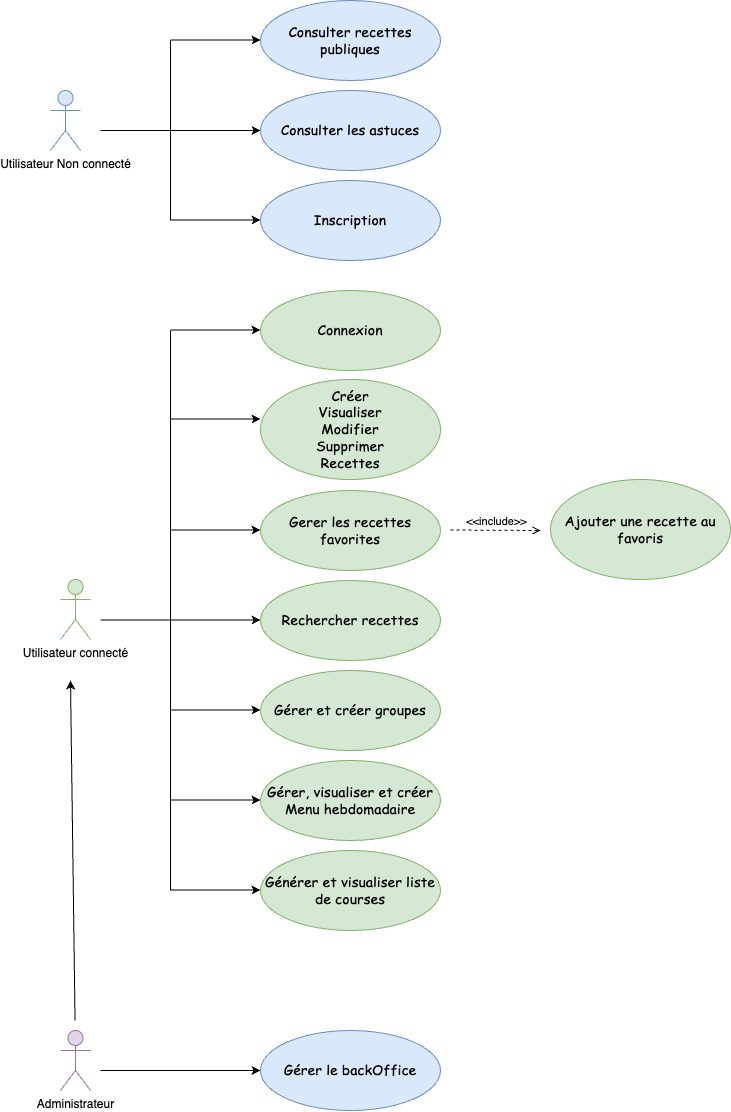

The diagram above was exported from draw.io. Its source (the exported page's mxGraphModel, read from the mxfile embedded in the PNG):
<mxGraphModel dx="1908" dy="1028" grid="1" gridSize="10" guides="1" tooltips="1" connect="1" arrows="1" fold="1" page="1" pageScale="1" pageWidth="827" pageHeight="1169" math="0" shadow="0">
  <root>
    <mxCell id="0" />
    <mxCell id="1" parent="0" />
    <mxCell id="XWplBG5eTGlQuak_A6RN-1" value="Utilisateur Non connecté" style="shape=umlActor;verticalLabelPosition=bottom;verticalAlign=top;html=1;outlineConnect=0;fillColor=#dae8fc;strokeColor=#6c8ebf;" vertex="1" parent="1">
      <mxGeometry x="100" y="130" width="30" height="60" as="geometry" />
    </mxCell>
    <mxCell id="XWplBG5eTGlQuak_A6RN-6" value="Administrateur" style="shape=umlActor;verticalLabelPosition=bottom;verticalAlign=top;html=1;outlineConnect=0;fillColor=#e1d5e7;strokeColor=#9673a6;" vertex="1" parent="1">
      <mxGeometry x="110" y="1070" width="30" height="60" as="geometry" />
    </mxCell>
    <mxCell id="XWplBG5eTGlQuak_A6RN-7" value="Utilisateur connecté" style="shape=umlActor;verticalLabelPosition=bottom;verticalAlign=top;html=1;outlineConnect=0;fillColor=#d5e8d4;strokeColor=#82b366;" vertex="1" parent="1">
      <mxGeometry x="110" y="619" width="30" height="60" as="geometry" />
    </mxCell>
    <mxCell id="XWplBG5eTGlQuak_A6RN-8" value="" style="endArrow=classic;html=1;rounded=0;" edge="1" parent="1">
      <mxGeometry width="50" height="50" relative="1" as="geometry">
        <mxPoint x="220" y="170" as="sourcePoint" />
        <mxPoint x="310" y="170" as="targetPoint" />
      </mxGeometry>
    </mxCell>
    <mxCell id="XWplBG5eTGlQuak_A6RN-9" value="&lt;font style=&quot;font-size: 14px;&quot; face=&quot;Comic Sans MS&quot;&gt;Consulter recettes publiques&lt;/font&gt;" style="ellipse;whiteSpace=wrap;html=1;fillColor=#dae8fc;strokeColor=#6c8ebf;" vertex="1" parent="1">
      <mxGeometry x="310" y="40" width="180" height="80" as="geometry" />
    </mxCell>
    <mxCell id="XWplBG5eTGlQuak_A6RN-11" value="&lt;font style=&quot;font-size: 14px;&quot; face=&quot;Comic Sans MS&quot;&gt;Consulter les astuces&lt;/font&gt;" style="ellipse;whiteSpace=wrap;html=1;fillColor=#dae8fc;strokeColor=#6c8ebf;" vertex="1" parent="1">
      <mxGeometry x="310" y="130" width="180" height="80" as="geometry" />
    </mxCell>
    <mxCell id="XWplBG5eTGlQuak_A6RN-13" value="" style="endArrow=none;html=1;rounded=0;" edge="1" parent="1">
      <mxGeometry width="50" height="50" relative="1" as="geometry">
        <mxPoint x="220" y="160" as="sourcePoint" />
        <mxPoint x="220" y="80" as="targetPoint" />
      </mxGeometry>
    </mxCell>
    <mxCell id="XWplBG5eTGlQuak_A6RN-14" value="" style="endArrow=classic;html=1;rounded=0;" edge="1" parent="1">
      <mxGeometry width="50" height="50" relative="1" as="geometry">
        <mxPoint x="220" y="79.5" as="sourcePoint" />
        <mxPoint x="310" y="79.5" as="targetPoint" />
      </mxGeometry>
    </mxCell>
    <mxCell id="XWplBG5eTGlQuak_A6RN-18" value="&lt;div&gt;&lt;font face=&quot;Comic Sans MS&quot;&gt;&lt;span style=&quot;font-size: 14px;&quot;&gt;Ajouter une recette au favoris&lt;/span&gt;&lt;/font&gt;&lt;/div&gt;" style="ellipse;whiteSpace=wrap;html=1;fillColor=#d5e8d4;strokeColor=#82b366;" vertex="1" parent="1">
      <mxGeometry x="600" y="519" width="180" height="100" as="geometry" />
    </mxCell>
    <mxCell id="XWplBG5eTGlQuak_A6RN-21" value="" style="endArrow=none;html=1;rounded=0;" edge="1" parent="1">
      <mxGeometry width="50" height="50" relative="1" as="geometry">
        <mxPoint x="220" y="260" as="sourcePoint" />
        <mxPoint x="220" y="150" as="targetPoint" />
      </mxGeometry>
    </mxCell>
    <mxCell id="XWplBG5eTGlQuak_A6RN-22" value="" style="endArrow=none;html=1;rounded=0;" edge="1" parent="1">
      <mxGeometry width="50" height="50" relative="1" as="geometry">
        <mxPoint x="150" y="170" as="sourcePoint" />
        <mxPoint x="220" y="170" as="targetPoint" />
      </mxGeometry>
    </mxCell>
    <mxCell id="XWplBG5eTGlQuak_A6RN-24" value="" style="endArrow=classic;html=1;rounded=0;" edge="1" parent="1">
      <mxGeometry width="50" height="50" relative="1" as="geometry">
        <mxPoint x="220" y="259.5" as="sourcePoint" />
        <mxPoint x="310" y="259.5" as="targetPoint" />
      </mxGeometry>
    </mxCell>
    <mxCell id="XWplBG5eTGlQuak_A6RN-25" value="&lt;font style=&quot;font-size: 14px;&quot; face=&quot;Comic Sans MS&quot;&gt;Inscription&lt;/font&gt;" style="ellipse;whiteSpace=wrap;html=1;fillColor=#dae8fc;strokeColor=#6c8ebf;" vertex="1" parent="1">
      <mxGeometry x="310" y="220" width="180" height="80" as="geometry" />
    </mxCell>
    <mxCell id="XWplBG5eTGlQuak_A6RN-26" value="" style="endArrow=classic;html=1;rounded=0;" edge="1" parent="1">
      <mxGeometry width="50" height="50" relative="1" as="geometry">
        <mxPoint x="220" y="458.5" as="sourcePoint" />
        <mxPoint x="310" y="458.5" as="targetPoint" />
      </mxGeometry>
    </mxCell>
    <mxCell id="XWplBG5eTGlQuak_A6RN-27" value="" style="endArrow=none;html=1;rounded=0;" edge="1" parent="1">
      <mxGeometry width="50" height="50" relative="1" as="geometry">
        <mxPoint x="220" y="439.5" as="sourcePoint" />
        <mxPoint x="220" y="370" as="targetPoint" />
      </mxGeometry>
    </mxCell>
    <mxCell id="XWplBG5eTGlQuak_A6RN-28" value="" style="endArrow=classic;html=1;rounded=0;" edge="1" parent="1">
      <mxGeometry width="50" height="50" relative="1" as="geometry">
        <mxPoint x="220" y="369.5" as="sourcePoint" />
        <mxPoint x="310" y="369.5" as="targetPoint" />
      </mxGeometry>
    </mxCell>
    <mxCell id="XWplBG5eTGlQuak_A6RN-29" value="" style="endArrow=none;html=1;rounded=0;" edge="1" parent="1">
      <mxGeometry width="50" height="50" relative="1" as="geometry">
        <mxPoint x="220" y="570" as="sourcePoint" />
        <mxPoint x="220" y="429.5" as="targetPoint" />
      </mxGeometry>
    </mxCell>
    <mxCell id="XWplBG5eTGlQuak_A6RN-30" value="" style="endArrow=none;html=1;rounded=0;" edge="1" parent="1">
      <mxGeometry width="50" height="50" relative="1" as="geometry">
        <mxPoint x="150" y="659.5" as="sourcePoint" />
        <mxPoint x="220" y="659.5" as="targetPoint" />
      </mxGeometry>
    </mxCell>
    <mxCell id="XWplBG5eTGlQuak_A6RN-31" value="" style="endArrow=classic;html=1;rounded=0;" edge="1" parent="1">
      <mxGeometry width="50" height="50" relative="1" as="geometry">
        <mxPoint x="220" y="569.5" as="sourcePoint" />
        <mxPoint x="310" y="569.5" as="targetPoint" />
      </mxGeometry>
    </mxCell>
    <mxCell id="XWplBG5eTGlQuak_A6RN-32" value="&lt;font style=&quot;font-size: 14px;&quot; face=&quot;Comic Sans MS&quot;&gt;Connexion&lt;/font&gt;" style="ellipse;whiteSpace=wrap;html=1;fillColor=#d5e8d4;strokeColor=#82b366;" vertex="1" parent="1">
      <mxGeometry x="310" y="330" width="180" height="80" as="geometry" />
    </mxCell>
    <mxCell id="XWplBG5eTGlQuak_A6RN-33" value="&lt;font style=&quot;font-size: 14px;&quot; face=&quot;Comic Sans MS&quot;&gt;Créer&lt;/font&gt;&lt;div&gt;&lt;font face=&quot;Comic Sans MS&quot;&gt;&lt;span style=&quot;font-size: 14px;&quot;&gt;Visualiser&lt;/span&gt;&lt;/font&gt;&lt;/div&gt;&lt;div&gt;&lt;font face=&quot;Comic Sans MS&quot;&gt;&lt;span style=&quot;font-size: 14px;&quot;&gt;Modifier&lt;/span&gt;&lt;/font&gt;&lt;/div&gt;&lt;div&gt;&lt;font face=&quot;Comic Sans MS&quot;&gt;&lt;span style=&quot;font-size: 14px;&quot;&gt;Supprimer&lt;/span&gt;&lt;/font&gt;&lt;/div&gt;&lt;div&gt;&lt;font face=&quot;Comic Sans MS&quot;&gt;&lt;span style=&quot;font-size: 14px;&quot;&gt;Recettes&lt;/span&gt;&lt;/font&gt;&lt;/div&gt;" style="ellipse;whiteSpace=wrap;html=1;fillColor=#d5e8d4;strokeColor=#82b366;" vertex="1" parent="1">
      <mxGeometry x="310" y="419" width="180" height="100" as="geometry" />
    </mxCell>
    <mxCell id="XWplBG5eTGlQuak_A6RN-35" value="&lt;font style=&quot;font-size: 14px;&quot; face=&quot;Comic Sans MS&quot;&gt;Gerer les recettes favorites&lt;/font&gt;" style="ellipse;whiteSpace=wrap;html=1;fillColor=#d5e8d4;strokeColor=#82b366;" vertex="1" parent="1">
      <mxGeometry x="310" y="530" width="180" height="80" as="geometry" />
    </mxCell>
    <mxCell id="XWplBG5eTGlQuak_A6RN-36" value="&amp;lt;&amp;lt;include&amp;gt;&amp;gt;" style="html=1;verticalAlign=bottom;labelBackgroundColor=none;endArrow=open;endFill=0;dashed=1;rounded=0;" edge="1" parent="1">
      <mxGeometry width="160" relative="1" as="geometry">
        <mxPoint x="500" y="569.5" as="sourcePoint" />
        <mxPoint x="590" y="570" as="targetPoint" />
      </mxGeometry>
    </mxCell>
    <mxCell id="XWplBG5eTGlQuak_A6RN-37" value="" style="endArrow=none;html=1;rounded=0;" edge="1" parent="1">
      <mxGeometry width="50" height="50" relative="1" as="geometry">
        <mxPoint x="220" y="930" as="sourcePoint" />
        <mxPoint x="220" y="570" as="targetPoint" />
      </mxGeometry>
    </mxCell>
    <mxCell id="XWplBG5eTGlQuak_A6RN-38" value="" style="endArrow=classic;html=1;rounded=0;" edge="1" parent="1">
      <mxGeometry width="50" height="50" relative="1" as="geometry">
        <mxPoint x="220" y="659.5" as="sourcePoint" />
        <mxPoint x="310" y="659.5" as="targetPoint" />
      </mxGeometry>
    </mxCell>
    <mxCell id="XWplBG5eTGlQuak_A6RN-39" value="&lt;font style=&quot;font-size: 14px;&quot; face=&quot;Comic Sans MS&quot;&gt;Rechercher recettes&lt;/font&gt;" style="ellipse;whiteSpace=wrap;html=1;fillColor=#d5e8d4;strokeColor=#82b366;" vertex="1" parent="1">
      <mxGeometry x="310" y="620" width="180" height="80" as="geometry" />
    </mxCell>
    <mxCell id="XWplBG5eTGlQuak_A6RN-40" value="&lt;div&gt;&lt;font style=&quot;font-size: 14px;&quot; face=&quot;Comic Sans MS&quot;&gt;&lt;br&gt;&lt;/font&gt;&lt;/div&gt;&lt;font style=&quot;font-size: 14px;&quot; face=&quot;Comic Sans MS&quot;&gt;Gérer et créer groupes&lt;/font&gt;&lt;div&gt;&lt;font style=&quot;font-size: 14px;&quot; face=&quot;Comic Sans MS&quot;&gt;&lt;br&gt;&lt;/font&gt;&lt;/div&gt;" style="ellipse;whiteSpace=wrap;html=1;fillColor=#d5e8d4;strokeColor=#82b366;" vertex="1" parent="1">
      <mxGeometry x="310" y="710" width="180" height="80" as="geometry" />
    </mxCell>
    <mxCell id="XWplBG5eTGlQuak_A6RN-41" value="" style="endArrow=classic;html=1;rounded=0;" edge="1" parent="1">
      <mxGeometry width="50" height="50" relative="1" as="geometry">
        <mxPoint x="220" y="749.5" as="sourcePoint" />
        <mxPoint x="310" y="749.5" as="targetPoint" />
      </mxGeometry>
    </mxCell>
    <mxCell id="XWplBG5eTGlQuak_A6RN-42" value="&lt;div&gt;&lt;font style=&quot;font-size: 14px;&quot; face=&quot;Comic Sans MS&quot;&gt;&lt;br&gt;&lt;/font&gt;&lt;/div&gt;&lt;font style=&quot;font-size: 14px;&quot; face=&quot;Comic Sans MS&quot;&gt;Gérer, visualiser et créer Menu hebdomadaire&lt;/font&gt;&lt;div&gt;&lt;font style=&quot;font-size: 14px;&quot; face=&quot;Comic Sans MS&quot;&gt;&lt;br&gt;&lt;/font&gt;&lt;/div&gt;" style="ellipse;whiteSpace=wrap;html=1;fillColor=#d5e8d4;strokeColor=#82b366;" vertex="1" parent="1">
      <mxGeometry x="310" y="800" width="180" height="80" as="geometry" />
    </mxCell>
    <mxCell id="XWplBG5eTGlQuak_A6RN-43" value="" style="endArrow=classic;html=1;rounded=0;" edge="1" parent="1">
      <mxGeometry width="50" height="50" relative="1" as="geometry">
        <mxPoint x="220" y="839.5" as="sourcePoint" />
        <mxPoint x="310" y="839.5" as="targetPoint" />
      </mxGeometry>
    </mxCell>
    <mxCell id="XWplBG5eTGlQuak_A6RN-45" value="" style="endArrow=classic;html=1;rounded=0;" edge="1" parent="1">
      <mxGeometry width="50" height="50" relative="1" as="geometry">
        <mxPoint x="220" y="929.5" as="sourcePoint" />
        <mxPoint x="310" y="929.5" as="targetPoint" />
      </mxGeometry>
    </mxCell>
    <mxCell id="XWplBG5eTGlQuak_A6RN-46" value="&lt;div&gt;&lt;span style=&quot;font-size: 14px; font-family: &amp;quot;Comic Sans MS&amp;quot;; background-color: initial;&quot;&gt;Générer et visualiser liste de courses&lt;/span&gt;&lt;/div&gt;" style="ellipse;whiteSpace=wrap;html=1;fillColor=#d5e8d4;strokeColor=#82b366;" vertex="1" parent="1">
      <mxGeometry x="310" y="890" width="180" height="80" as="geometry" />
    </mxCell>
    <mxCell id="XWplBG5eTGlQuak_A6RN-47" value="" style="endArrow=classic;html=1;rounded=0;" edge="1" parent="1">
      <mxGeometry width="50" height="50" relative="1" as="geometry">
        <mxPoint x="220" y="1110" as="sourcePoint" />
        <mxPoint x="310" y="1110" as="targetPoint" />
      </mxGeometry>
    </mxCell>
    <mxCell id="XWplBG5eTGlQuak_A6RN-48" value="&lt;font style=&quot;font-size: 14px;&quot; face=&quot;Comic Sans MS&quot;&gt;Gérer le backOffice&lt;/font&gt;" style="ellipse;whiteSpace=wrap;html=1;fillColor=#dae8fc;strokeColor=#6c8ebf;" vertex="1" parent="1">
      <mxGeometry x="310" y="1070" width="180" height="80" as="geometry" />
    </mxCell>
    <mxCell id="XWplBG5eTGlQuak_A6RN-49" value="" style="endArrow=none;html=1;rounded=0;" edge="1" parent="1">
      <mxGeometry width="50" height="50" relative="1" as="geometry">
        <mxPoint x="150" y="1110" as="sourcePoint" />
        <mxPoint x="220" y="1110" as="targetPoint" />
      </mxGeometry>
    </mxCell>
    <mxCell id="XWplBG5eTGlQuak_A6RN-50" value="" style="endArrow=classic;html=1;rounded=0;" edge="1" parent="1">
      <mxGeometry width="50" height="50" relative="1" as="geometry">
        <mxPoint x="124.55" y="1060" as="sourcePoint" />
        <mxPoint x="120" y="720" as="targetPoint" />
      </mxGeometry>
    </mxCell>
  </root>
</mxGraphModel>